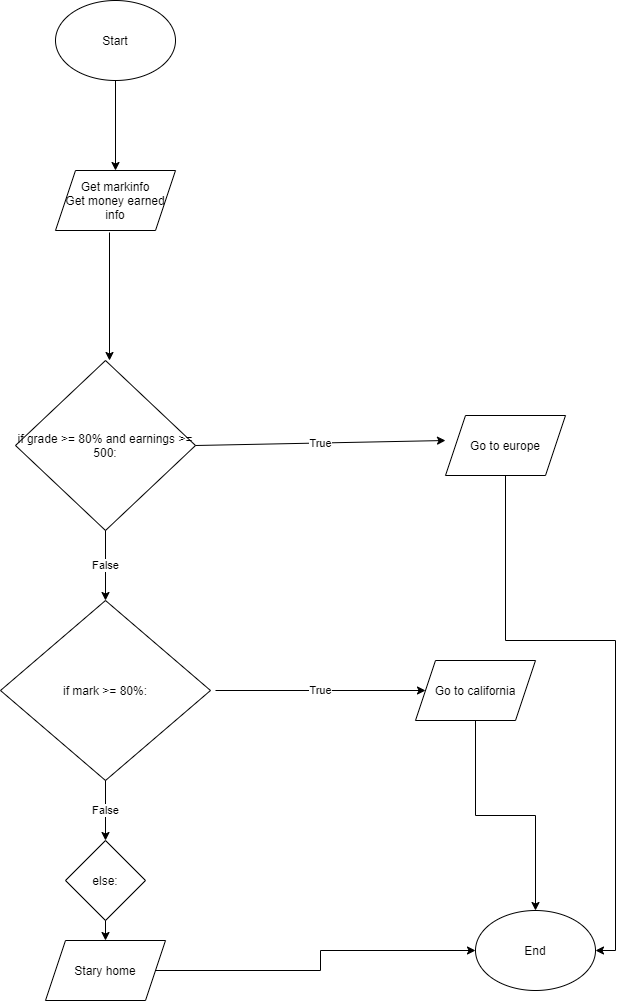

The diagram above was exported from draw.io. Its source (the exported page's mxGraphModel, read from the mxfile embedded in the PNG):
<mxGraphModel dx="1422" dy="762" grid="1" gridSize="10" guides="1" tooltips="1" connect="1" arrows="1" fold="1" page="1" pageScale="1" pageWidth="850" pageHeight="1100" math="0" shadow="0">
  <root>
    <mxCell id="0" />
    <mxCell id="1" parent="0" />
    <mxCell id="FGv3ljLXDDTbQqJP0CqL-1" value="Start" style="ellipse;whiteSpace=wrap;html=1;" vertex="1" parent="1">
      <mxGeometry x="110" y="80" width="120" height="80" as="geometry" />
    </mxCell>
    <mxCell id="FGv3ljLXDDTbQqJP0CqL-2" value="" style="endArrow=classic;html=1;exitX=0.5;exitY=1;exitDx=0;exitDy=0;" edge="1" parent="1" source="FGv3ljLXDDTbQqJP0CqL-1">
      <mxGeometry width="50" height="50" relative="1" as="geometry">
        <mxPoint x="160" y="210" as="sourcePoint" />
        <mxPoint x="170" y="250" as="targetPoint" />
      </mxGeometry>
    </mxCell>
    <mxCell id="FGv3ljLXDDTbQqJP0CqL-3" value="Get markinfo&lt;br&gt;Get money earned info" style="shape=parallelogram;perimeter=parallelogramPerimeter;whiteSpace=wrap;html=1;fixedSize=1;" vertex="1" parent="1">
      <mxGeometry x="110" y="250" width="120" height="60" as="geometry" />
    </mxCell>
    <mxCell id="FGv3ljLXDDTbQqJP0CqL-4" value="" style="endArrow=classic;html=1;exitX=0.45;exitY=1.033;exitDx=0;exitDy=0;exitPerimeter=0;" edge="1" parent="1" source="FGv3ljLXDDTbQqJP0CqL-3">
      <mxGeometry width="50" height="50" relative="1" as="geometry">
        <mxPoint x="160" y="360" as="sourcePoint" />
        <mxPoint x="164" y="440" as="targetPoint" />
      </mxGeometry>
    </mxCell>
    <mxCell id="FGv3ljLXDDTbQqJP0CqL-5" value="if grade &amp;gt;= 80% and earnings &amp;gt;= 500:" style="rhombus;whiteSpace=wrap;html=1;" vertex="1" parent="1">
      <mxGeometry x="70" y="440" width="180" height="170" as="geometry" />
    </mxCell>
    <mxCell id="FGv3ljLXDDTbQqJP0CqL-6" value="True" style="endArrow=classic;html=1;exitX=1;exitY=0.5;exitDx=0;exitDy=0;" edge="1" parent="1" source="FGv3ljLXDDTbQqJP0CqL-5">
      <mxGeometry width="50" height="50" relative="1" as="geometry">
        <mxPoint x="250" y="550" as="sourcePoint" />
        <mxPoint x="500" y="520" as="targetPoint" />
      </mxGeometry>
    </mxCell>
    <mxCell id="FGv3ljLXDDTbQqJP0CqL-20" style="edgeStyle=orthogonalEdgeStyle;rounded=0;orthogonalLoop=1;jettySize=auto;html=1;exitX=0.5;exitY=1;exitDx=0;exitDy=0;entryX=1;entryY=0.5;entryDx=0;entryDy=0;" edge="1" parent="1" source="FGv3ljLXDDTbQqJP0CqL-7" target="FGv3ljLXDDTbQqJP0CqL-16">
      <mxGeometry relative="1" as="geometry">
        <Array as="points">
          <mxPoint x="560" y="720" />
          <mxPoint x="670" y="720" />
          <mxPoint x="670" y="1030" />
        </Array>
      </mxGeometry>
    </mxCell>
    <mxCell id="FGv3ljLXDDTbQqJP0CqL-7" value="Go to europe" style="shape=parallelogram;perimeter=parallelogramPerimeter;whiteSpace=wrap;html=1;fixedSize=1;" vertex="1" parent="1">
      <mxGeometry x="500" y="495" width="120" height="60" as="geometry" />
    </mxCell>
    <mxCell id="FGv3ljLXDDTbQqJP0CqL-8" value="False" style="endArrow=classic;html=1;exitX=0.5;exitY=1;exitDx=0;exitDy=0;" edge="1" parent="1" source="FGv3ljLXDDTbQqJP0CqL-5">
      <mxGeometry width="50" height="50" relative="1" as="geometry">
        <mxPoint x="400" y="590" as="sourcePoint" />
        <mxPoint x="160" y="680" as="targetPoint" />
      </mxGeometry>
    </mxCell>
    <mxCell id="FGv3ljLXDDTbQqJP0CqL-9" value="if mark &amp;gt;= 80%:" style="rhombus;whiteSpace=wrap;html=1;" vertex="1" parent="1">
      <mxGeometry x="55" y="680" width="210" height="180" as="geometry" />
    </mxCell>
    <mxCell id="FGv3ljLXDDTbQqJP0CqL-10" value="True" style="endArrow=classic;html=1;" edge="1" parent="1">
      <mxGeometry width="50" height="50" relative="1" as="geometry">
        <mxPoint x="270" y="770" as="sourcePoint" />
        <mxPoint x="480" y="770" as="targetPoint" />
      </mxGeometry>
    </mxCell>
    <mxCell id="FGv3ljLXDDTbQqJP0CqL-19" style="edgeStyle=orthogonalEdgeStyle;rounded=0;orthogonalLoop=1;jettySize=auto;html=1;exitX=0.5;exitY=1;exitDx=0;exitDy=0;entryX=0.5;entryY=0;entryDx=0;entryDy=0;" edge="1" parent="1" source="FGv3ljLXDDTbQqJP0CqL-11" target="FGv3ljLXDDTbQqJP0CqL-16">
      <mxGeometry relative="1" as="geometry" />
    </mxCell>
    <mxCell id="FGv3ljLXDDTbQqJP0CqL-11" value="Go to california" style="shape=parallelogram;perimeter=parallelogramPerimeter;whiteSpace=wrap;html=1;fixedSize=1;" vertex="1" parent="1">
      <mxGeometry x="470" y="740" width="120" height="60" as="geometry" />
    </mxCell>
    <mxCell id="FGv3ljLXDDTbQqJP0CqL-12" value="False" style="endArrow=classic;html=1;exitX=0.5;exitY=1;exitDx=0;exitDy=0;" edge="1" parent="1" source="FGv3ljLXDDTbQqJP0CqL-9">
      <mxGeometry width="50" height="50" relative="1" as="geometry">
        <mxPoint x="140" y="910" as="sourcePoint" />
        <mxPoint x="160" y="920" as="targetPoint" />
      </mxGeometry>
    </mxCell>
    <mxCell id="FGv3ljLXDDTbQqJP0CqL-13" value="else:" style="rhombus;whiteSpace=wrap;html=1;" vertex="1" parent="1">
      <mxGeometry x="120" y="920" width="80" height="80" as="geometry" />
    </mxCell>
    <mxCell id="FGv3ljLXDDTbQqJP0CqL-14" value="" style="endArrow=classic;html=1;exitX=0.5;exitY=1;exitDx=0;exitDy=0;" edge="1" parent="1" source="FGv3ljLXDDTbQqJP0CqL-13">
      <mxGeometry width="50" height="50" relative="1" as="geometry">
        <mxPoint x="140" y="1050" as="sourcePoint" />
        <mxPoint x="160" y="1020" as="targetPoint" />
      </mxGeometry>
    </mxCell>
    <mxCell id="FGv3ljLXDDTbQqJP0CqL-18" style="edgeStyle=orthogonalEdgeStyle;rounded=0;orthogonalLoop=1;jettySize=auto;html=1;exitX=1;exitY=0.5;exitDx=0;exitDy=0;entryX=0;entryY=0.5;entryDx=0;entryDy=0;" edge="1" parent="1" source="FGv3ljLXDDTbQqJP0CqL-15" target="FGv3ljLXDDTbQqJP0CqL-16">
      <mxGeometry relative="1" as="geometry" />
    </mxCell>
    <mxCell id="FGv3ljLXDDTbQqJP0CqL-15" value="Stary home" style="shape=parallelogram;perimeter=parallelogramPerimeter;whiteSpace=wrap;html=1;fixedSize=1;" vertex="1" parent="1">
      <mxGeometry x="100" y="1020" width="120" height="60" as="geometry" />
    </mxCell>
    <mxCell id="FGv3ljLXDDTbQqJP0CqL-16" value="End" style="ellipse;whiteSpace=wrap;html=1;" vertex="1" parent="1">
      <mxGeometry x="530" y="990" width="120" height="80" as="geometry" />
    </mxCell>
  </root>
</mxGraphModel>